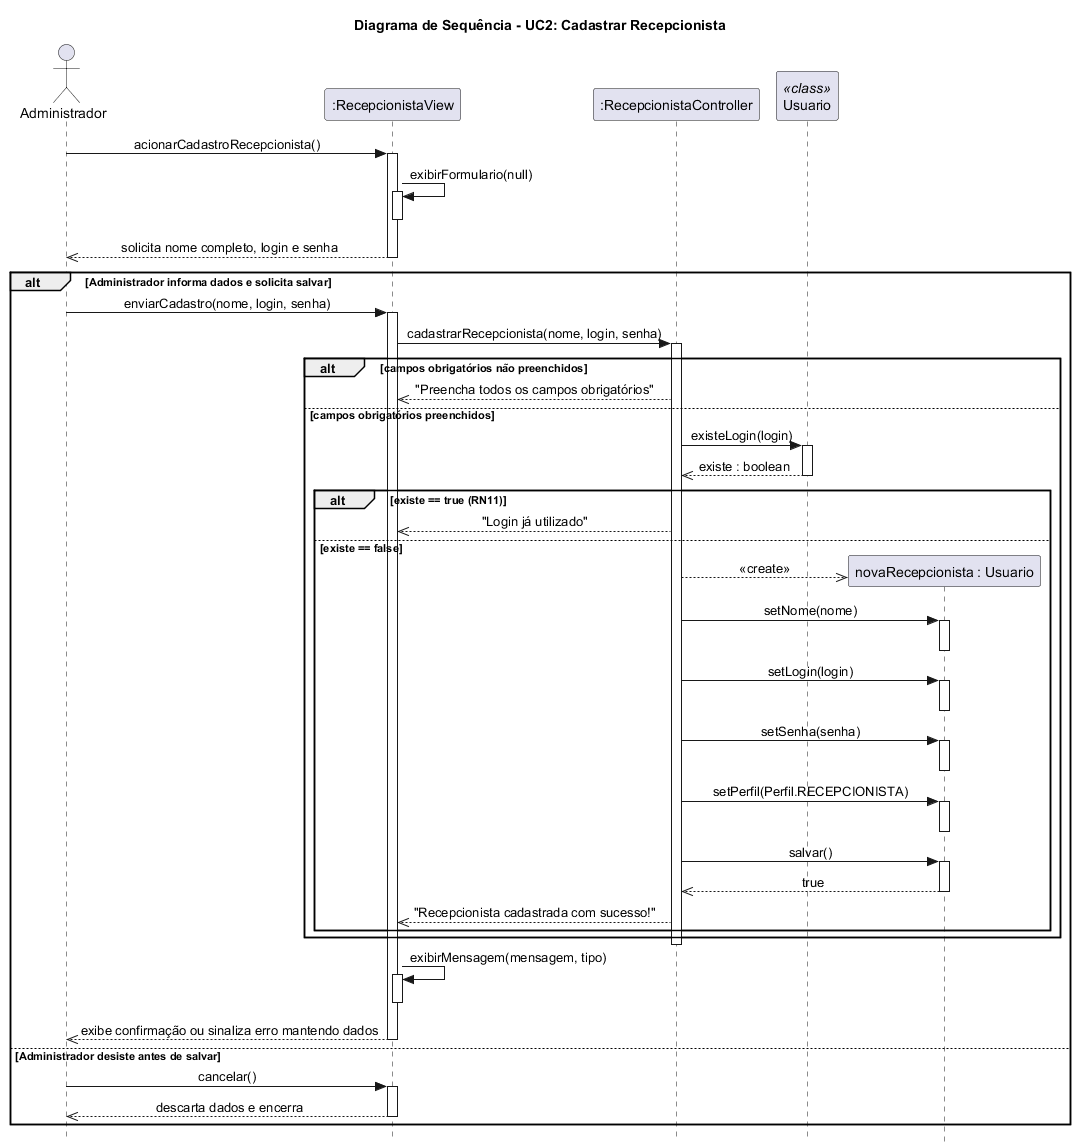

The diagram above was rendered by PlantUML. Its source (embedded in the PNG):
@startuml
title Diagrama de Sequência - UC2: Cadastrar Recepcionista
skinparam style strictuml
skinparam sequenceMessageAlign center

actor "Administrador" as Admin
participant ":RecepcionistaView" as View
participant ":RecepcionistaController" as Ctrl
participant "Usuario" as UsuarioClass <<class>>

Admin -> View : acionarCadastroRecepcionista()
activate View
View -> View : exibirFormulario(null)
activate View
deactivate View
View -->> Admin : solicita nome completo, login e senha
deactivate View

alt Administrador informa dados e solicita salvar
  Admin -> View : enviarCadastro(nome, login, senha)
  activate View

  View -> Ctrl : cadastrarRecepcionista(nome, login, senha)
  activate Ctrl

  alt campos obrigatórios não preenchidos
    Ctrl -->> View : "Preencha todos os campos obrigatórios"
  else campos obrigatórios preenchidos
    Ctrl -> UsuarioClass : existeLogin(login)
    activate UsuarioClass
    UsuarioClass -->> Ctrl : existe : boolean
    deactivate UsuarioClass

    alt existe == true (RN11)
      Ctrl -->> View : "Login já utilizado"
    else existe == false
      create "novaRecepcionista : Usuario" as NovoUsuario
      Ctrl -->> NovoUsuario : <<create>>

      Ctrl -> NovoUsuario : setNome(nome)
      activate NovoUsuario
      deactivate NovoUsuario

      Ctrl -> NovoUsuario : setLogin(login)
      activate NovoUsuario
      deactivate NovoUsuario

      Ctrl -> NovoUsuario : setSenha(senha)
      activate NovoUsuario
      deactivate NovoUsuario

      Ctrl -> NovoUsuario : setPerfil(Perfil.RECEPCIONISTA)
      activate NovoUsuario
      deactivate NovoUsuario

      Ctrl -> NovoUsuario : salvar()
      activate NovoUsuario
      NovoUsuario -->> Ctrl : true
      deactivate NovoUsuario

      Ctrl -->> View : "Recepcionista cadastrada com sucesso!"
    end
  end
  deactivate Ctrl

  View -> View : exibirMensagem(mensagem, tipo)
  activate View
  deactivate View
  View -->> Admin : exibe confirmação ou sinaliza erro mantendo dados

  deactivate View
else Administrador desiste antes de salvar
  Admin -> View : cancelar()
  activate View
  View -->> Admin : descarta dados e encerra
  deactivate View
end
@enduml